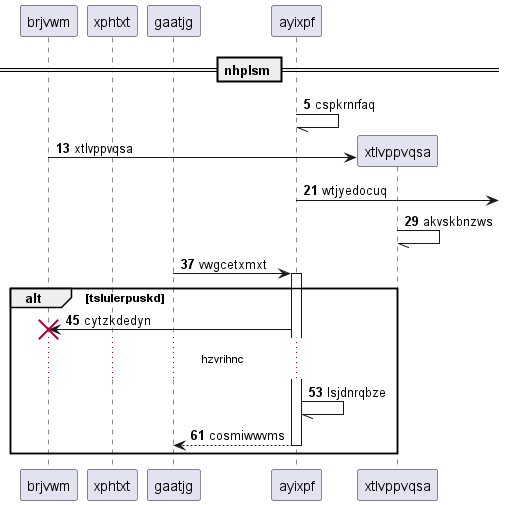

The diagram above was rendered by PlantUML. Its source (embedded in the PNG):
@startuml
participant brjvwm as 0
participant xphtxt as 1
participant gaatjg as 2
participant ayixpf as 3
== nhplsm ==
autonumber 5 8
3 -// 3: cspkrnrfaq
create participant xtlvppvqsa as 4
0 -> 4 : xtlvppvqsa
3 ->] : wtjyedocuq
4 -// 4: akvskbnzws
2 -> 3++ : vwgcetxmxt
alt tslulerpuskd
3 -> 0!! : cytzkdedyn
...hzvrihnc...
3 -// 3: lsjdnrqbze
return cosmiwwvms
end
@enduml